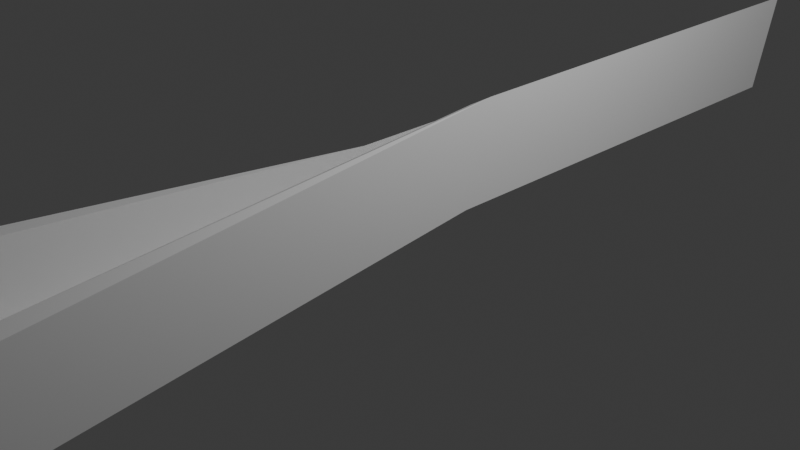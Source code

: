 # Source: FlatWallsbend.blend  (saved by Blender 4.4.30; exported with 4.5.12 LTS)
import bpy
from mathutils import Matrix  # noqa: F401  (used for matrix-valued properties, if any)

bpy.ops.wm.read_factory_settings(use_empty=True)
scene = bpy.context.scene
scene.name = 'Scene'

# ---- collections
col_collection = bpy.data.collections.new('Collection'); scene.collection.children.link(col_collection)

# ---- materials (node trees are filled in below, after node groups)
mat_material = bpy.data.materials.new('Material')
mat_material.alpha_threshold = 0.0
mat_material.roughness = 0.5
mat_material.line_color = (0.0, 0.0, 0.0, 1.0)

# ---- material node trees
mat_material.use_nodes = True; mat_material.node_tree.nodes.clear()
_N = mat_material.node_tree.nodes; _L = mat_material.node_tree.links
n0 = _N.new('ShaderNodeOutputMaterial'); n0.name = 'Material Output'; n0.location = (300, 300)
n1 = _N.new('ShaderNodeBsdfPrincipled'); n1.name = 'Principled BSDF'; n1.location = (10, 300)
n1.inputs[3].default_value = 1.45
_L.new(n1.outputs[0], n0.inputs[0])
n0.is_active_output = True

# ---- world
world_world = bpy.data.worlds.new('World'); scene.world = world_world
world_world.use_nodes = True; world_world.node_tree.nodes.clear()
_N = world_world.node_tree.nodes; _L = world_world.node_tree.links
n0 = _N.new('ShaderNodeOutputWorld'); n0.name = 'World Output'; n0.location = (300, 300)
n1 = _N.new('ShaderNodeBackground'); n1.name = 'Background'; n1.location = (10, 300)
n1.inputs[0].default_value = (0.05088, 0.05088, 0.05088, 1.0)
_L.new(n1.outputs[0], n0.inputs[0])
n0.is_active_output = True
world_world.color = (0.05088, 0.05088, 0.05088)
world_world.sun_shadow_jitter_overblur = 0.0

# ---- cameras
cam_camera = bpy.data.cameras.new('Camera')
cam_camera.clip_end = 100.0
cam_camera.ortho_scale = 7.314

# ---- lights
light_light = bpy.data.lights.new('Light', 'POINT')
light_light.energy = 1000.0
light_light.shadow_soft_size = 0.1

# ---- meshes
me_cube = bpy.data.meshes.new('Cube')
me_cube.from_pydata([(1.0, 0.9938, 6.743), (1.0, 0.9826, 4.743), (1.0, -1.0, 1.0), (1.0, -1.0, -1.0), (-1.0, 0.9938, -4.743), (-1.0, 0.9826, -6.743), (-1.0, -1.0, 1.0), (-1.0, -1.0, -1.0), (0.0, 0.9826, -1.0), (0.0, -1.0, 1.0), (0.0, -1.0, -1.0), (0.0, 0.9938, 1.0), (0.5, -1.0, -1.0), (0.5, 0.9938, 3.871), (0.5, 0.9826, 1.871), (0.5, -1.0, 1.0), (0.75, -1.0, -1.0), (0.75, 0.9938, 5.307), (0.75, 0.9826, 3.307), (0.75, -1.0, 1.0), (-0.5, 0.9826, -3.871), (-0.5, -1.0, 1.0), (-0.5, -1.0, -1.0), (-0.5, 0.9938, -1.871), (-0.75, 0.9826, -5.307), (-0.75, -1.0, 1.0), (-0.75, -1.0, -1.0), (-0.75, 0.9938, -3.307), (-0.75, -1.0, 9.447), (-1.0, -1.0, 9.447), (1.0, 1.041, 15.19), (1.0, -1.0, 9.447), (-1.0, 1.041, 3.704), (0.75, 1.041, 13.75), (0.75, -1.0, 9.447), (-0.75, 1.041, 5.139), (-1.0, -0.01741, -6.743), (1.0, -0.006176, 6.743), (-1.0, -0.006176, -4.743), (1.0, -0.01741, 4.743), (0.0, -0.01741, -1.0), (0.0, -0.006176, 1.0), (0.5, -0.006176, 3.871), (0.5, -0.01741, 1.871), (0.75, -0.006176, 5.307), (0.75, -0.01741, 3.307), (-0.5, -0.01741, -3.871), (-0.5, -0.006176, -1.871), (-0.75, -0.01741, -5.307), (-0.75, -0.006176, -3.307), (1.0, 0.04128, 15.19), (-1.0, 0.04128, 3.704), (0.75, 0.04128, 13.75), (-0.75, 0.04128, 5.139)], [], [(44, 19, 34, 52), (26, 25, 6, 7), (36, 38, 4, 5), (45, 39, 3, 16), (39, 37, 2, 3), (18, 17, 0, 1), (20, 23, 11, 8), (46, 40, 10, 22), (12, 15, 9, 10), (42, 41, 9, 15), (44, 42, 15, 19), (16, 19, 15, 12), (8, 11, 13, 14), (40, 43, 12, 10), (3, 2, 19, 16), (6, 25, 28, 29), (14, 13, 17, 18), (43, 45, 16, 12), (48, 46, 22, 26), (24, 27, 23, 20), (10, 9, 21, 22), (41, 47, 21, 9), (5, 4, 27, 24), (36, 48, 26, 7), (22, 21, 25, 26), (47, 49, 25, 21), (53, 51, 29, 28), (50, 52, 34, 31), (19, 2, 31, 34), (38, 6, 29, 51), (49, 27, 35, 53), (37, 0, 30, 50), (27, 4, 32, 35), (0, 17, 33, 30), (2, 37, 50, 31), (25, 49, 53, 28), (4, 38, 51, 32), (30, 33, 52, 50), (35, 32, 51, 53), (23, 27, 49, 47), (5, 24, 48, 36), (11, 23, 47, 41), (24, 20, 46, 48), (14, 18, 45, 43), (8, 14, 43, 40), (17, 13, 42, 44), (13, 11, 41, 42), (20, 8, 40, 46), (1, 0, 37, 39), (18, 1, 39, 45), (7, 6, 38, 36), (17, 44, 52, 33)])
_uv = me_cube.uv_layers.new(name='UVMap')
_uv.uv.foreach_set('vector', [0.6562, 0.625, 0.6562, 0.75, 0.6562, 0.75, 0.6562, 0.625, 0.375, 0.9688, 0.625, 0.9688, 0.625, 1.0, 0.375, 1.0, 0.375, 0.125, 0.625, 0.125, 0.625, 0.25, 0.375, 0.25, 0.3438, 0.625, 0.375, 0.625, 0.375, 0.75, 0.3438, 0.75, 0.375, 0.625, 0.625, 0.625, 0.625, 0.75, 0.375, 0.75, 0.375, 0.4688, 0.625, 0.4688, 0.625, 0.5, 0.375, 0.5, 0.375, 0.3125, 0.625, 0.3125, 0.625, 0.375, 0.375, 0.375, 0.1875, 0.625, 0.25, 0.625, 0.25, 0.75, 0.1875, 0.75, 0.375, 0.8125, 0.625, 0.8125, 0.625, 0.875, 0.375, 0.875, 0.6875, 0.625, 0.75, 0.625, 0.75, 0.75, 0.6875, 0.75, 0.6562, 0.625, 0.6875, 0.625, 0.6875, 0.75, 0.6562, 0.75, 0.375, 0.7812, 0.625, 0.7812, 0.625, 0.8125, 0.375, 0.8125, 0.375, 0.375, 0.625, 0.375, 0.625, 0.4375, 0.375, 0.4375, 0.25, 0.625, 0.3125, 0.625, 0.3125, 0.75, 0.25, 0.75, 0.375, 0.75, 0.625, 0.75, 0.625, 0.7812, 0.375, 0.7812, 0.625, 1.0, 0.625, 0.9688, 0.625, 0.9688, 0.625, 1.0, 0.375, 0.4375, 0.625, 0.4375, 0.625, 0.4688, 0.375, 0.4688, 0.3125, 0.625, 0.3438, 0.625, 0.3438, 0.75, 0.3125, 0.75, 0.1562, 0.625, 0.1875, 0.625, 0.1875, 0.75, 0.1562, 0.75, 0.375, 0.2812, 0.625, 0.2812, 0.625, 0.3125, 0.375, 0.3125, 0.375, 0.875, 0.625, 0.875, 0.625, 0.9375, 0.375, 0.9375, 0.75, 0.625, 0.8125, 0.625, 0.8125, 0.75, 0.75, 0.75, 0.375, 0.25, 0.625, 0.25, 0.625, 0.2812, 0.375, 0.2812, 0.125, 0.625, 0.1562, 0.625, 0.1562, 0.75, 0.125, 0.75, 0.375, 0.9375, 0.625, 0.9375, 0.625, 0.9688, 0.375, 0.9688, 0.8125, 0.625, 0.8438, 0.625, 0.8438, 0.75, 0.8125, 0.75, 0.8438, 0.625, 0.875, 0.625, 0.875, 0.75, 0.8438, 0.75, 0.625, 0.625, 0.6562, 0.625, 0.6562, 0.75, 0.625, 0.75, 0.625, 0.7812, 0.625, 0.75, 0.625, 0.75, 0.625, 0.7812, 0.625, 0.125, 0.625, 0.0, 0.625, 0.0, 0.625, 0.125, 0.8438, 0.625, 0.8438, 0.5, 0.8438, 0.5, 0.8438, 0.625, 0.625, 0.625, 0.625, 0.5, 0.625, 0.5, 0.625, 0.625, 0.625, 0.2812, 0.625, 0.25, 0.625, 0.25, 0.625, 0.2812, 0.625, 0.5, 0.625, 0.4688, 0.625, 0.4688, 0.625, 0.5, 0.625, 0.75, 0.625, 0.625, 0.625, 0.625, 0.625, 0.75, 0.8438, 0.75, 0.8438, 0.625, 0.8438, 0.625, 0.8438, 0.75, 0.625, 0.25, 0.625, 0.125, 0.625, 0.125, 0.625, 0.25, 0.625, 0.5, 0.6562, 0.5, 0.6562, 0.625, 0.625, 0.625, 0.8438, 0.5, 0.875, 0.5, 0.875, 0.625, 0.8438, 0.625, 0.8125, 0.5, 0.8438, 0.5, 0.8438, 0.625, 0.8125, 0.625, 0.125, 0.5, 0.1562, 0.5, 0.1562, 0.625, 0.125, 0.625, 0.75, 0.5, 0.8125, 0.5, 0.8125, 0.625, 0.75, 0.625, 0.1562, 0.5, 0.1875, 0.5, 0.1875, 0.625, 0.1562, 0.625, 0.3125, 0.5, 0.3438, 0.5, 0.3438, 0.625, 0.3125, 0.625, 0.25, 0.5, 0.3125, 0.5, 0.3125, 0.625, 0.25, 0.625, 0.6562, 0.5, 0.6875, 0.5, 0.6875, 0.625, 0.6562, 0.625, 0.6875, 0.5, 0.75, 0.5, 0.75, 0.625, 0.6875, 0.625, 0.1875, 0.5, 0.25, 0.5, 0.25, 0.625, 0.1875, 0.625, 0.375, 0.5, 0.625, 0.5, 0.625, 0.625, 0.375, 0.625, 0.3438, 0.5, 0.375, 0.5, 0.375, 0.625, 0.3438, 0.625, 0.375, 0.0, 0.625, 0.0, 0.625, 0.125, 0.375, 0.125, 0.6562, 0.5, 0.6562, 0.625, 0.6562, 0.625, 0.6562, 0.5])
me_cube.materials.append(mat_material)
me_cube.use_mirror_vertex_groups = False
me_cube.update()

# ---- objects
ob_cube = bpy.data.objects.new('Cube', me_cube)
ob_light = bpy.data.objects.new('Light', light_light)
ob_camera = bpy.data.objects.new('Camera', cam_camera)

# ---- transforms, parenting, visibility, modifiers, constraints
ob_cube.location = (0.0, 0.0, 0.0)
ob_cube.scale = (1.0, 5.0, 0.1)
ob_cube.lock_rotations_4d = False
ob_cube.empty_display_type = 'ARROWS'
ob_cube.lineart.crease_threshold = 0.0
ob_light.location = (4.076, 1.005, 5.904)
ob_light.rotation_euler = (0.6503, 0.05522, 1.866)
ob_light.lock_rotations_4d = False
ob_light.empty_display_type = 'ARROWS'
ob_light.color = (0.0, 0.0, 0.0, 0.0)
ob_light.lineart.crease_threshold = 0.0
ob_camera.location = (7.359, -6.926, 4.958)
ob_camera.rotation_euler = (1.109, 0.0, 0.8149)
ob_camera.lock_rotations_4d = False
ob_camera.empty_display_type = 'ARROWS'
ob_camera.color = (0.0, 0.0, 0.0, 0.0)
ob_camera.display_type = 'WIRE'
ob_camera.lineart.crease_threshold = 0.0

# ---- collection membership
col_collection.objects.link(ob_cube)
col_collection.objects.link(ob_light)
col_collection.objects.link(ob_camera)

# ---- scene / render settings (as saved in the file)
scene.camera = ob_camera
scene.frame_start = 1; scene.frame_end = 250; scene.frame_set(1)
scene.render.engine = 'BLENDER_EEVEE_NEXT'
bpy.context.view_layer.update()
